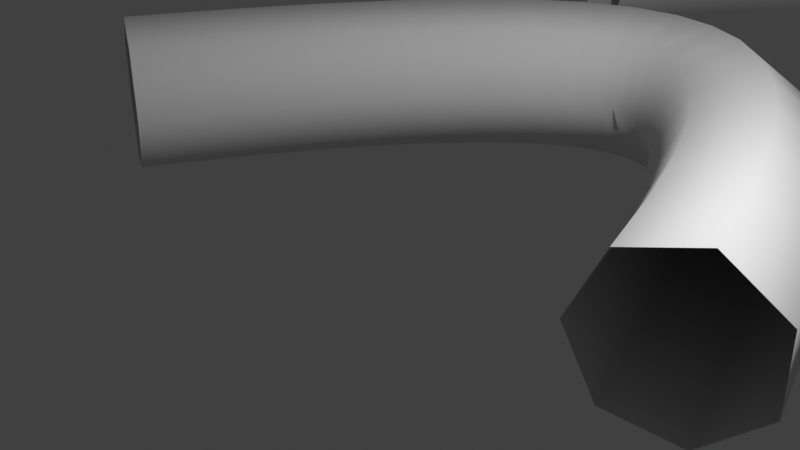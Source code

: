 # Source: quadratic_bezier.blend  (saved by Blender 3.0.20; exported with 4.5.12 LTS)
import bpy
from mathutils import Matrix  # noqa: F401  (used for matrix-valued properties, if any)

bpy.ops.wm.read_factory_settings(use_empty=True)
scene = bpy.context.scene
scene.name = 'Scene'

# ---- collections
col_collection = bpy.data.collections.new('Collection'); scene.collection.children.link(col_collection)

# ---- materials (node trees are filled in below, after node groups)
mat_material = bpy.data.materials.new('Material')
mat_material.alpha_threshold = 0.0
mat_material.use_transparent_shadow = False
mat_material.line_color = (0.0, 0.0, 0.0, 1.0)

# ---- node groups
ng_geometry_nodes = bpy.data.node_groups.new('Geometry Nodes', 'GeometryNodeTree')
_s = ng_geometry_nodes.interface.new_socket(name='Geometry', in_out='OUTPUT', socket_type='NodeSocketGeometry')
_s = ng_geometry_nodes.interface.new_socket(name='Geometry', in_out='INPUT', socket_type='NodeSocketGeometry')
ng_geometry_nodes.is_modifier = True
_N = ng_geometry_nodes.nodes; _L = ng_geometry_nodes.links
n0 = _N.new('NodeGroupOutput'); n0.name = 'Group Output'; n0.location = (200, 0)
n1 = _N.new('GeometryNodeCurveToMesh'); n1.name = 'Curve to Mesh'; n1.location = (-20, 70)
n2 = _N.new('GeometryNodeCurvePrimitiveCircle'); n2.name = 'Curve Circle'; n2.location = (-285, -36)
n2.inputs[0].default_value = 7
n3 = _N.new('GeometryNodeCurveQuadraticBezier'); n3.name = 'Quadratic Bezier'; n3.location = (-297, 141)
n3.hide = True
n3.inputs[1].default_value = (-5.1, 0.0, 0.0)
n3.inputs[2].default_value = (0.0, 10.3, 0.0)
n3.inputs[3].default_value = (3.3, 0.0, 0.0)
n4 = _N.new('GeometryNodeInputNamedAttribute'); n4.name = 'Named Attribute'; n4.location = (-45, 70)
n4.inputs[0].default_value = 'radius'
n5 = _N.new('GeometryNodeSwitch'); n5.name = 'Switch'; n5.location = (-45, 70)
n5.input_type = 'FLOAT'
n5.inputs[1].default_value = 1.0
n6 = _N.new('GeometryNodeRealizeInstances'); n6.name = 'Realize Instances'; n6.location = (0, 0)
n7 = _N.new('GeometryNodeRealizeInstances'); n7.name = 'Realize Instances.001'; n7.location = (0, 0)
_L.new(n1.outputs[0], n0.inputs[0])
_L.new(n7.outputs[0], n1.inputs[1])
_L.new(n6.outputs[0], n1.inputs[0])
_L.new(n4.outputs[1], n5.inputs[0])
_L.new(n4.outputs[0], n5.inputs[2])
_L.new(n5.outputs[0], n1.inputs[2])
_L.new(n3.outputs[0], n6.inputs[0])
_L.new(n2.outputs[0], n7.inputs[0])
n0.is_active_output = True

# ---- material node trees
mat_material.use_nodes = True; mat_material.node_tree.nodes.clear()
_N = mat_material.node_tree.nodes; _L = mat_material.node_tree.links
n0 = _N.new('ShaderNodeOutputMaterial'); n0.name = 'Material Output'; n0.location = (300, 300)
n1 = _N.new('ShaderNodeBsdfPrincipled'); n1.name = 'Principled BSDF'; n1.location = (10, 300)
n1.distribution = 'GGX'
n1.subsurface_method = 'BURLEY'
n1.inputs[2].default_value = 0.4
n1.inputs[3].default_value = 1.45
n1.inputs[27].default_value = (0.0, 0.0, 0.0, 1.0)
n1.inputs[28].default_value = 1.0
_L.new(n1.outputs[0], n0.inputs[0])
n0.is_active_output = True

# ---- world
world_world = bpy.data.worlds.new('World'); scene.world = world_world
world_world.use_nodes = True; world_world.node_tree.nodes.clear()
_N = world_world.node_tree.nodes; _L = world_world.node_tree.links
n0 = _N.new('ShaderNodeOutputWorld'); n0.name = 'World Output'; n0.location = (300, 300)
n1 = _N.new('ShaderNodeBackground'); n1.name = 'Background'; n1.location = (10, 300)
n1.inputs[0].default_value = (0.05088, 0.05088, 0.05088, 1.0)
_L.new(n1.outputs[0], n0.inputs[0])
n0.is_active_output = True
world_world.color = (0.05088, 0.05088, 0.05088)
world_world.use_sun_shadow = False
world_world.sun_shadow_jitter_overblur = 0.0

# ---- cameras
cam_camera = bpy.data.cameras.new('Camera')
cam_camera.clip_end = 100.0
cam_camera.ortho_scale = 7.314

# ---- lights
light_light = bpy.data.lights.new('Light', 'POINT')
light_light.transmission_factor = 0.0
light_light.energy = 1000.0
light_light.shadow_soft_size = 0.1
light_light.shadow_maximum_resolution = 0.006
light_light.use_absolute_resolution = True

# ---- meshes
me_cube = bpy.data.meshes.new('Cube')
me_cube.from_pydata([(1.0, 1.0, 1.0), (1.0, 1.0, -1.0), (1.0, -1.0, 1.0), (1.0, -1.0, -1.0), (-1.0, 1.0, 1.0), (-1.0, 1.0, -1.0), (-1.0, -1.0, 1.0), (-1.0, -1.0, -1.0)], [], [(0, 4, 6, 2), (3, 2, 6, 7), (7, 6, 4, 5), (5, 1, 3, 7), (1, 0, 2, 3), (5, 4, 0, 1)])
_uv = me_cube.uv_layers.new(name='UVMap')
_uv.uv.foreach_set('vector', [0.625, 0.5, 0.875, 0.5, 0.875, 0.75, 0.625, 0.75, 0.375, 0.75, 0.625, 0.75, 0.625, 1.0, 0.375, 1.0, 0.375, 0.0, 0.625, 0.0, 0.625, 0.25, 0.375, 0.25, 0.125, 0.5, 0.375, 0.5, 0.375, 0.75, 0.125, 0.75, 0.375, 0.5, 0.625, 0.5, 0.625, 0.75, 0.375, 0.75, 0.375, 0.25, 0.625, 0.25, 0.625, 0.5, 0.375, 0.5])
me_cube.materials.append(mat_material)
me_cube.use_remesh_preserve_volume = False
me_cube.use_remesh_preserve_attributes = False
me_cube.use_mirror_vertex_groups = False
me_cube.update()
me_cube_001 = bpy.data.meshes.new('Cube.001')
me_cube_001.from_pydata([(-4.214, -0.463, 0.0), (-4.547, -0.2887, -0.7818), (-5.297, 0.103, -0.9749), (-5.899, 0.4171, -0.4339), (-5.899, 0.4171, 0.4339), (-5.297, 0.103, 0.9749), (-4.547, -0.2887, 0.7818), (-3.595, 0.7216, 0.0), (-3.924, 0.9043, -0.7818), (-4.664, 1.315, -0.9749), (-5.257, 1.644, -0.4339), (-5.257, 1.644, 0.4339), (-4.664, 1.315, 0.9749), (-3.924, 0.9043, 0.7818), (-3.009, 1.718, 0.0), (-3.327, 1.919, -0.7818), (-4.041, 2.372, -0.9749), (-4.614, 2.736, -0.4339), (-4.614, 2.736, 0.4339), (-4.041, 2.372, 0.9749), (-3.327, 1.919, 0.7818), (-2.449, 2.541, 0.0), (-2.751, 2.766, -0.7818), (-3.429, 3.271, -0.9749), (-3.974, 3.676, -0.4339), (-3.974, 3.676, 0.4339), (-3.429, 3.271, 0.9749), (-2.751, 2.766, 0.7818), (-1.923, 3.189, 0.0), (-2.201, 3.443, -0.7818), (-2.827, 4.012, -0.9749), (-3.329, 4.469, -0.4339), (-3.329, 4.469, 0.4339), (-2.827, 4.012, 0.9749), (-2.201, 3.443, 0.7818), (-1.445, 3.661, 0.0), (-1.687, 3.949, -0.7818), (-2.232, 4.596, -0.9749), (-2.668, 5.115, -0.4339), (-2.668, 5.115, 0.4339), (-2.232, 4.596, 0.9749), (-1.687, 3.949, 0.7818), (-1.032, 3.96, 0.0), (-1.219, 4.287, -0.7818), (-1.639, 5.021, -0.9749), (-1.975, 5.61, -0.4339), (-1.975, 5.61, 0.4339), (-1.639, 5.021, 0.9749), (-1.219, 4.287, 0.7818), (-0.7026, 4.109, 0.0), (-0.8078, 4.471, -0.7818), (-1.044, 5.283, -0.9749), (-1.234, 5.935, -0.4339), (-1.234, 5.935, 0.4339), (-1.044, 5.283, 0.9749), (-0.8078, 4.471, 0.7818), (-0.452, 4.15, 0.0), (-0.4513, 4.527, -0.7818), (-0.4496, 5.373, -0.9749), (-0.4482, 6.051, -0.4339), (-0.4482, 6.051, 0.4339), (-0.4496, 5.373, 0.9749), (-0.4513, 4.527, 0.7818), (-0.228, 4.114, 0.0), (-0.1165, 4.474, -0.7818), (0.1338, 5.282, -0.9749), (0.3346, 5.93, -0.4339), (0.3346, 5.93, 0.4339), (0.1338, 5.282, 0.9749), (-0.1165, 4.474, 0.7818), (0.0346, 3.985, 0.0), (0.2369, 4.302, -0.7818), (0.6914, 5.016, -0.9749), (1.056, 5.588, -0.4339), (1.056, 5.588, 0.4339), (0.6914, 5.016, 0.9749), (0.2369, 4.302, 0.7818), (0.3595, 3.714, 0.0), (0.6239, 3.982, -0.7818), (1.218, 4.584, -0.9749), (1.694, 5.067, -0.4339), (1.694, 5.067, 0.4339), (1.218, 4.584, 0.9749), (0.6239, 3.982, 0.7818), (0.7321, 3.27, 0.0), (1.035, 3.493, -0.7818), (1.717, 3.994, -0.9749), (2.263, 4.397, -0.4339), (2.263, 4.397, 0.4339), (1.717, 3.994, 0.9749), (1.035, 3.493, 0.7818), (1.13, 2.643, 0.0), (1.457, 2.83, -0.7818), (2.193, 3.248, -0.9749), (2.782, 3.584, -0.4339), (2.782, 3.584, 0.4339), (2.193, 3.248, 0.9749), (1.457, 2.83, 0.7818), (1.538, 1.836, 0.0), (1.88, 1.993, -0.7818), (2.649, 2.346, -0.9749), (3.266, 2.629, -0.4339), (3.266, 2.629, 0.4339), (2.649, 2.346, 0.9749), (1.88, 1.993, 0.7818), (1.946, 0.8513, 0.0), (2.298, 0.9852, -0.7818), (3.088, 1.286, -0.9749), (3.722, 1.528, -0.4339), (3.722, 1.528, 0.4339), (3.088, 1.286, 0.9749), (2.298, 0.9852, 0.7818), (2.355, -0.3283, 0.0), (2.711, -0.2047, -0.7818), (3.51, 0.07306, -0.9749), (4.151, 0.2958, -0.4339), (4.151, 0.2958, 0.4339), (3.51, 0.07306, 0.9749), (2.711, -0.2047, 0.7818)], [], [(0, 1, 8, 7), (1, 2, 9, 8), (2, 3, 10, 9), (3, 4, 11, 10), (4, 5, 12, 11), (5, 6, 13, 12), (6, 0, 7, 13), (7, 8, 15, 14), (8, 9, 16, 15), (9, 10, 17, 16), (10, 11, 18, 17), (11, 12, 19, 18), (12, 13, 20, 19), (13, 7, 14, 20), (14, 15, 22, 21), (15, 16, 23, 22), (16, 17, 24, 23), (17, 18, 25, 24), (18, 19, 26, 25), (19, 20, 27, 26), (20, 14, 21, 27), (21, 22, 29, 28), (22, 23, 30, 29), (23, 24, 31, 30), (24, 25, 32, 31), (25, 26, 33, 32), (26, 27, 34, 33), (27, 21, 28, 34), (28, 29, 36, 35), (29, 30, 37, 36), (30, 31, 38, 37), (31, 32, 39, 38), (32, 33, 40, 39), (33, 34, 41, 40), (34, 28, 35, 41), (35, 36, 43, 42), (36, 37, 44, 43), (37, 38, 45, 44), (38, 39, 46, 45), (39, 40, 47, 46), (40, 41, 48, 47), (41, 35, 42, 48), (42, 43, 50, 49), (43, 44, 51, 50), (44, 45, 52, 51), (45, 46, 53, 52), (46, 47, 54, 53), (47, 48, 55, 54), (48, 42, 49, 55), (49, 50, 57, 56), (50, 51, 58, 57), (51, 52, 59, 58), (52, 53, 60, 59), (53, 54, 61, 60), (54, 55, 62, 61), (55, 49, 56, 62), (56, 57, 64, 63), (57, 58, 65, 64), (58, 59, 66, 65), (59, 60, 67, 66), (60, 61, 68, 67), (61, 62, 69, 68), (62, 56, 63, 69), (63, 64, 71, 70), (64, 65, 72, 71), (65, 66, 73, 72), (66, 67, 74, 73), (67, 68, 75, 74), (68, 69, 76, 75), (69, 63, 70, 76), (70, 71, 78, 77), (71, 72, 79, 78), (72, 73, 80, 79), (73, 74, 81, 80), (74, 75, 82, 81), (75, 76, 83, 82), (76, 70, 77, 83), (77, 78, 85, 84), (78, 79, 86, 85), (79, 80, 87, 86), (80, 81, 88, 87), (81, 82, 89, 88), (82, 83, 90, 89), (83, 77, 84, 90), (84, 85, 92, 91), (85, 86, 93, 92), (86, 87, 94, 93), (87, 88, 95, 94), (88, 89, 96, 95), (89, 90, 97, 96), (90, 84, 91, 97), (91, 92, 99, 98), (92, 93, 100, 99), (93, 94, 101, 100), (94, 95, 102, 101), (95, 96, 103, 102), (96, 97, 104, 103), (97, 91, 98, 104), (98, 99, 106, 105), (99, 100, 107, 106), (100, 101, 108, 107), (101, 102, 109, 108), (102, 103, 110, 109), (103, 104, 111, 110), (104, 98, 105, 111), (105, 106, 113, 112), (106, 107, 114, 113), (107, 108, 115, 114), (108, 109, 116, 115), (109, 110, 117, 116), (110, 111, 118, 117), (111, 105, 112, 118)])
me_cube_001.polygons.foreach_set('use_smooth', [True] * 112)
me_cube_001.materials.append(None)
me_cube_001.use_remesh_preserve_volume = False
me_cube_001.use_remesh_preserve_attributes = False
me_cube_001.use_mirror_vertex_groups = False
me_cube_001.update()

# ---- objects
ob_test_object = bpy.data.objects.new('test_object', me_cube)
ob_light = bpy.data.objects.new('Light', light_light)
ob_camera = bpy.data.objects.new('Camera', cam_camera)
ob_expected_object = bpy.data.objects.new('expected_object', me_cube_001)

# ---- transforms, parenting, visibility, modifiers, constraints
ob_test_object.location = (0.0, 0.0, 0.0)
ob_test_object.lock_rotations_4d = False
ob_test_object.empty_display_type = 'ARROWS'
ob_test_object.lineart.crease_threshold = 0.0
_m = ob_test_object.modifiers.new('GeometryNodes', 'NODES')
_m.node_group = ng_geometry_nodes
ob_light.location = (4.076, 1.005, 5.904)
ob_light.rotation_euler = (0.6503, 0.05522, 1.866)
ob_light.lock_rotations_4d = False
ob_light.empty_display_type = 'ARROWS'
ob_light.color = (0.0, 0.0, 0.0, 0.0)
ob_light.lineart.crease_threshold = 0.0
ob_camera.location = (7.359, -6.926, 4.958)
ob_camera.rotation_euler = (1.109, 0.0, 0.8149)
ob_camera.lock_rotations_4d = False
ob_camera.empty_display_type = 'ARROWS'
ob_camera.color = (0.0, 0.0, 0.0, 0.0)
ob_camera.display_type = 'WIRE'
ob_camera.lineart.crease_threshold = 0.0
ob_expected_object.location = (0.0, 10.0, 0.0)
ob_expected_object.lock_rotations_4d = False
ob_expected_object.empty_display_type = 'ARROWS'
ob_expected_object.lineart.crease_threshold = 0.0

# ---- collection membership
col_collection.objects.link(ob_test_object)
col_collection.objects.link(ob_light)
col_collection.objects.link(ob_camera)
col_collection.objects.link(ob_expected_object)

# ---- scene / render settings (as saved in the file)
scene.camera = ob_camera
scene.frame_start = 1; scene.frame_end = 250; scene.frame_set(1)
scene.render.engine = 'BLENDER_EEVEE_NEXT'
scene.cycles.use_denoising = False
scene.cycles.samples = 128
scene.cycles.sampling_pattern = 'TABULATED_SOBOL'
scene.cycles.use_adaptive_sampling = False
scene.cycles.use_light_tree = False
scene.view_settings.view_transform = 'Standard'
bpy.context.view_layer.update()
